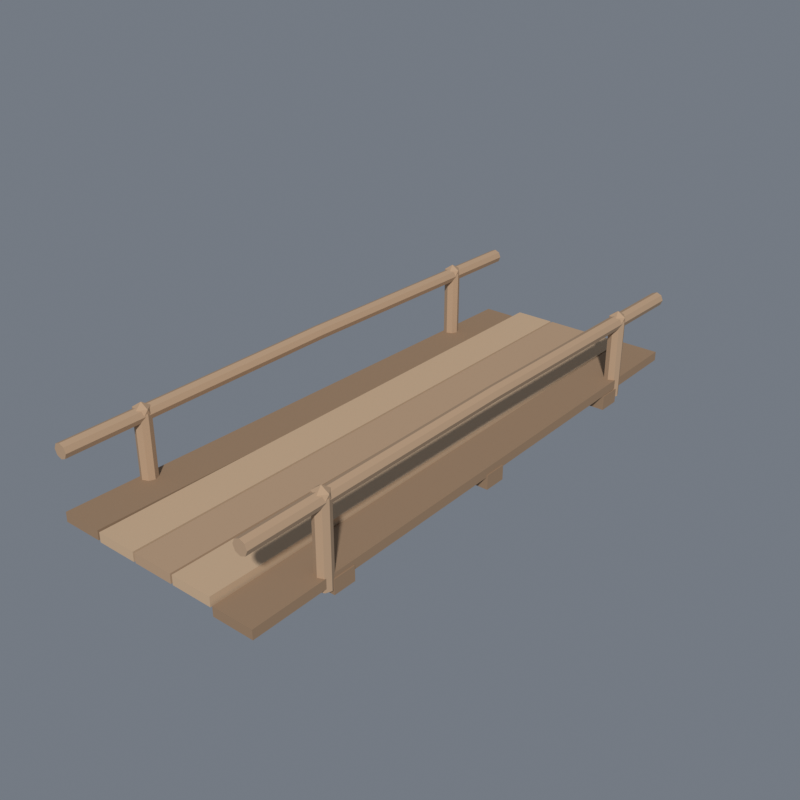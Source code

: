 # Source: bridge_v1.blend  (saved by Blender 5.2.44; exported with 4.5.12 LTS)
import bpy
from mathutils import Matrix  # noqa: F401  (used for matrix-valued properties, if any)

bpy.ops.wm.read_factory_settings(use_empty=True)
scene = bpy.context.scene
scene.name = 'Scene'

# ---- collections
col_collection = bpy.data.collections.new('Collection'); scene.collection.children.link(col_collection)

# ---- materials (node trees are filled in below, after node groups)
mat_woodb = bpy.data.materials.new('WoodB')
mat_woodc = bpy.data.materials.new('WoodC')
mat_wooda = bpy.data.materials.new('WoodA')

# ---- material node trees
mat_woodb.use_nodes = True; mat_woodb.node_tree.nodes.clear()
_N = mat_woodb.node_tree.nodes; _L = mat_woodb.node_tree.links
n0 = _N.new('ShaderNodeBsdfPrincipled'); n0.name = 'Principled BSDF'; n0.location = (-200, 100)
n0.inputs[0].default_value = (0.318, 0.208, 0.129, 1.0)
n0.inputs[2].default_value = 0.85
n0.inputs[10].default_value = 0.005
n0.inputs[13].default_value = 0.12
n1 = _N.new('ShaderNodeOutputMaterial'); n1.name = 'Material Output'; n1.location = (200, 100)
_L.new(n0.outputs[0], n1.inputs[0])
n1.is_active_output = True
mat_woodc.use_nodes = True; mat_woodc.node_tree.nodes.clear()
_N = mat_woodc.node_tree.nodes; _L = mat_woodc.node_tree.links
n0 = _N.new('ShaderNodeBsdfPrincipled'); n0.name = 'Principled BSDF'; n0.location = (-200, 100)
n0.inputs[0].default_value = (0.549, 0.388, 0.251, 1.0)
n0.inputs[2].default_value = 0.85
n0.inputs[10].default_value = 0.005
n0.inputs[13].default_value = 0.12
n1 = _N.new('ShaderNodeOutputMaterial'); n1.name = 'Material Output'; n1.location = (200, 100)
_L.new(n0.outputs[0], n1.inputs[0])
n1.is_active_output = True
mat_wooda.use_nodes = True; mat_wooda.node_tree.nodes.clear()
_N = mat_wooda.node_tree.nodes; _L = mat_wooda.node_tree.links
n0 = _N.new('ShaderNodeBsdfPrincipled'); n0.name = 'Principled BSDF'; n0.location = (-200, 100)
n0.inputs[0].default_value = (0.451, 0.306, 0.196, 1.0)
n0.inputs[2].default_value = 0.85
n0.inputs[10].default_value = 0.005
n0.inputs[13].default_value = 0.12
n1 = _N.new('ShaderNodeOutputMaterial'); n1.name = 'Material Output'; n1.location = (200, 100)
_L.new(n0.outputs[0], n1.inputs[0])
n1.is_active_output = True

# ---- world
world_world = bpy.data.worlds.new('World'); scene.world = world_world
world_world.use_nodes = True; world_world.node_tree.nodes.clear()
_N = world_world.node_tree.nodes; _L = world_world.node_tree.links
n0 = _N.new('ShaderNodeOutputWorld'); n0.name = 'World Output'; n0.location = (200, 100)
n1 = _N.new('ShaderNodeBackground'); n1.name = 'Background'; n1.location = (-200, 100)
n1.inputs[0].default_value = (0.62, 0.7, 0.82, 1.0)
n1.inputs[1].default_value = 0.28
_L.new(n1.outputs[0], n0.inputs[0])
n0.is_active_output = True
world_world.color = (0.05088, 0.05088, 0.05088)
world_world.sun_shadow_jitter_overblur = 0.0

# ---- meshes
me_cube_007 = bpy.data.meshes.new('Cube.007')
me_cube_007.from_pydata([(-1.0, -1.0, -1.0), (-1.0, -1.0, 1.0), (-1.0, 1.0, -1.0), (-1.0, 1.0, 1.0), (1.0, -1.0, -1.0), (1.0, -1.0, 1.0), (1.0, 1.0, -1.0), (1.0, 1.0, 1.0)], [], [(0, 1, 3, 2), (2, 3, 7, 6), (6, 7, 5, 4), (4, 5, 1, 0), (2, 6, 4, 0), (7, 3, 1, 5)])
_uv = me_cube_007.uv_layers.new(name='UVMap')
_uv.uv.foreach_set('vector', [0.375, 0.0, 0.625, 0.0, 0.625, 0.25, 0.375, 0.25, 0.375, 0.25, 0.625, 0.25, 0.625, 0.5, 0.375, 0.5, 0.375, 0.5, 0.625, 0.5, 0.625, 0.75, 0.375, 0.75, 0.375, 0.75, 0.625, 0.75, 0.625, 1.0, 0.375, 1.0, 0.125, 0.5, 0.375, 0.5, 0.375, 0.75, 0.125, 0.75, 0.625, 0.5, 0.875, 0.5, 0.875, 0.75, 0.625, 0.75])
me_cube_007.materials.append(mat_woodb)
me_cube_007.update()
me_cube_008 = bpy.data.meshes.new('Cube.008')
me_cube_008.from_pydata([(-1.0, -1.0, -1.0), (-1.0, -1.0, 1.0), (-1.0, 1.0, -1.0), (-1.0, 1.0, 1.0), (1.0, -1.0, -1.0), (1.0, -1.0, 1.0), (1.0, 1.0, -1.0), (1.0, 1.0, 1.0)], [], [(0, 1, 3, 2), (2, 3, 7, 6), (6, 7, 5, 4), (4, 5, 1, 0), (2, 6, 4, 0), (7, 3, 1, 5)])
_uv = me_cube_008.uv_layers.new(name='UVMap')
_uv.uv.foreach_set('vector', [0.375, 0.0, 0.625, 0.0, 0.625, 0.25, 0.375, 0.25, 0.375, 0.25, 0.625, 0.25, 0.625, 0.5, 0.375, 0.5, 0.375, 0.5, 0.625, 0.5, 0.625, 0.75, 0.375, 0.75, 0.375, 0.75, 0.625, 0.75, 0.625, 1.0, 0.375, 1.0, 0.125, 0.5, 0.375, 0.5, 0.375, 0.75, 0.125, 0.75, 0.625, 0.5, 0.875, 0.5, 0.875, 0.75, 0.625, 0.75])
me_cube_008.materials.append(mat_woodc)
me_cube_008.update()
me_cube_009 = bpy.data.meshes.new('Cube.009')
me_cube_009.from_pydata([(-1.0, -1.0, -1.0), (-1.0, -1.0, 1.0), (-1.0, 1.0, -1.0), (-1.0, 1.0, 1.0), (1.0, -1.0, -1.0), (1.0, -1.0, 1.0), (1.0, 1.0, -1.0), (1.0, 1.0, 1.0)], [], [(0, 1, 3, 2), (2, 3, 7, 6), (6, 7, 5, 4), (4, 5, 1, 0), (2, 6, 4, 0), (7, 3, 1, 5)])
_uv = me_cube_009.uv_layers.new(name='UVMap')
_uv.uv.foreach_set('vector', [0.375, 0.0, 0.625, 0.0, 0.625, 0.25, 0.375, 0.25, 0.375, 0.25, 0.625, 0.25, 0.625, 0.5, 0.375, 0.5, 0.375, 0.5, 0.625, 0.5, 0.625, 0.75, 0.375, 0.75, 0.375, 0.75, 0.625, 0.75, 0.625, 1.0, 0.375, 1.0, 0.125, 0.5, 0.375, 0.5, 0.375, 0.75, 0.125, 0.75, 0.625, 0.5, 0.875, 0.5, 0.875, 0.75, 0.625, 0.75])
me_cube_009.materials.append(mat_wooda)
me_cube_009.update()
me_cube_010 = bpy.data.meshes.new('Cube.010')
me_cube_010.from_pydata([(-1.0, -1.0, -1.0), (-1.0, -1.0, 1.0), (-1.0, 1.0, -1.0), (-1.0, 1.0, 1.0), (1.0, -1.0, -1.0), (1.0, -1.0, 1.0), (1.0, 1.0, -1.0), (1.0, 1.0, 1.0)], [], [(0, 1, 3, 2), (2, 3, 7, 6), (6, 7, 5, 4), (4, 5, 1, 0), (2, 6, 4, 0), (7, 3, 1, 5)])
_uv = me_cube_010.uv_layers.new(name='UVMap')
_uv.uv.foreach_set('vector', [0.375, 0.0, 0.625, 0.0, 0.625, 0.25, 0.375, 0.25, 0.375, 0.25, 0.625, 0.25, 0.625, 0.5, 0.375, 0.5, 0.375, 0.5, 0.625, 0.5, 0.625, 0.75, 0.375, 0.75, 0.375, 0.75, 0.625, 0.75, 0.625, 1.0, 0.375, 1.0, 0.125, 0.5, 0.375, 0.5, 0.375, 0.75, 0.125, 0.75, 0.625, 0.5, 0.875, 0.5, 0.875, 0.75, 0.625, 0.75])
me_cube_010.materials.append(mat_woodc)
me_cube_010.update()
me_cube_011 = bpy.data.meshes.new('Cube.011')
me_cube_011.from_pydata([(-1.0, -1.0, -1.0), (-1.0, -1.0, 1.0), (-1.0, 1.0, -1.0), (-1.0, 1.0, 1.0), (1.0, -1.0, -1.0), (1.0, -1.0, 1.0), (1.0, 1.0, -1.0), (1.0, 1.0, 1.0)], [], [(0, 1, 3, 2), (2, 3, 7, 6), (6, 7, 5, 4), (4, 5, 1, 0), (2, 6, 4, 0), (7, 3, 1, 5)])
_uv = me_cube_011.uv_layers.new(name='UVMap')
_uv.uv.foreach_set('vector', [0.375, 0.0, 0.625, 0.0, 0.625, 0.25, 0.375, 0.25, 0.375, 0.25, 0.625, 0.25, 0.625, 0.5, 0.375, 0.5, 0.375, 0.5, 0.625, 0.5, 0.625, 0.75, 0.375, 0.75, 0.375, 0.75, 0.625, 0.75, 0.625, 1.0, 0.375, 1.0, 0.125, 0.5, 0.375, 0.5, 0.375, 0.75, 0.125, 0.75, 0.625, 0.5, 0.875, 0.5, 0.875, 0.75, 0.625, 0.75])
me_cube_011.materials.append(mat_woodb)
me_cube_011.update()
me_cube_012 = bpy.data.meshes.new('Cube.012')
me_cube_012.from_pydata([(-1.0, -1.0, -1.0), (-1.0, -1.0, 1.0), (-1.0, 1.0, -1.0), (-1.0, 1.0, 1.0), (1.0, -1.0, -1.0), (1.0, -1.0, 1.0), (1.0, 1.0, -1.0), (1.0, 1.0, 1.0)], [], [(0, 1, 3, 2), (2, 3, 7, 6), (6, 7, 5, 4), (4, 5, 1, 0), (2, 6, 4, 0), (7, 3, 1, 5)])
_uv = me_cube_012.uv_layers.new(name='UVMap')
_uv.uv.foreach_set('vector', [0.375, 0.0, 0.625, 0.0, 0.625, 0.25, 0.375, 0.25, 0.375, 0.25, 0.625, 0.25, 0.625, 0.5, 0.375, 0.5, 0.375, 0.5, 0.625, 0.5, 0.625, 0.75, 0.375, 0.75, 0.375, 0.75, 0.625, 0.75, 0.625, 1.0, 0.375, 1.0, 0.125, 0.5, 0.375, 0.5, 0.375, 0.75, 0.125, 0.75, 0.625, 0.5, 0.875, 0.5, 0.875, 0.75, 0.625, 0.75])
me_cube_012.materials.append(mat_woodb)
me_cube_012.update()
me_cube_013 = bpy.data.meshes.new('Cube.013')
me_cube_013.from_pydata([(-1.0, -1.0, -1.0), (-1.0, -1.0, 1.0), (-1.0, 1.0, -1.0), (-1.0, 1.0, 1.0), (1.0, -1.0, -1.0), (1.0, -1.0, 1.0), (1.0, 1.0, -1.0), (1.0, 1.0, 1.0)], [], [(0, 1, 3, 2), (2, 3, 7, 6), (6, 7, 5, 4), (4, 5, 1, 0), (2, 6, 4, 0), (7, 3, 1, 5)])
_uv = me_cube_013.uv_layers.new(name='UVMap')
_uv.uv.foreach_set('vector', [0.375, 0.0, 0.625, 0.0, 0.625, 0.25, 0.375, 0.25, 0.375, 0.25, 0.625, 0.25, 0.625, 0.5, 0.375, 0.5, 0.375, 0.5, 0.625, 0.5, 0.625, 0.75, 0.375, 0.75, 0.375, 0.75, 0.625, 0.75, 0.625, 1.0, 0.375, 1.0, 0.125, 0.5, 0.375, 0.5, 0.375, 0.75, 0.125, 0.75, 0.625, 0.5, 0.875, 0.5, 0.875, 0.75, 0.625, 0.75])
me_cube_013.materials.append(mat_woodb)
me_cube_013.update()
me_cube_014 = bpy.data.meshes.new('Cube.014')
me_cube_014.from_pydata([(-1.0, -1.0, -1.0), (-1.0, -1.0, 1.0), (-1.0, 1.0, -1.0), (-1.0, 1.0, 1.0), (1.0, -1.0, -1.0), (1.0, -1.0, 1.0), (1.0, 1.0, -1.0), (1.0, 1.0, 1.0)], [], [(0, 1, 3, 2), (2, 3, 7, 6), (6, 7, 5, 4), (4, 5, 1, 0), (2, 6, 4, 0), (7, 3, 1, 5)])
_uv = me_cube_014.uv_layers.new(name='UVMap')
_uv.uv.foreach_set('vector', [0.375, 0.0, 0.625, 0.0, 0.625, 0.25, 0.375, 0.25, 0.375, 0.25, 0.625, 0.25, 0.625, 0.5, 0.375, 0.5, 0.375, 0.5, 0.625, 0.5, 0.625, 0.75, 0.375, 0.75, 0.375, 0.75, 0.625, 0.75, 0.625, 1.0, 0.375, 1.0, 0.125, 0.5, 0.375, 0.5, 0.375, 0.75, 0.125, 0.75, 0.625, 0.5, 0.875, 0.5, 0.875, 0.75, 0.625, 0.75])
me_cube_014.materials.append(mat_woodb)
me_cube_014.update()
me_rail__1 = bpy.data.meshes.new('Rail.-1')
me_rail__1.from_pydata([(-0.65, -2.0, 0.86), (-0.6646, -2.0, 0.8246), (-0.7, -2.0, 0.81), (-0.7354, -2.0, 0.8246), (-0.75, -2.0, 0.86), (-0.7354, -2.0, 0.8954), (-0.7, -2.0, 0.91), (-0.6646, -2.0, 0.8954), (-0.65, 0.0, 0.88), (-0.6646, 0.0, 0.8446), (-0.7, 0.0, 0.83), (-0.7354, 0.0, 0.8446), (-0.75, 0.0, 0.88), (-0.7354, 0.0, 0.9154), (-0.7, 0.0, 0.93), (-0.6646, 0.0, 0.9154), (-0.65, 2.0, 0.86), (-0.6646, 2.0, 0.8246), (-0.7, 2.0, 0.81), (-0.7354, 2.0, 0.8246), (-0.75, 2.0, 0.86), (-0.7354, 2.0, 0.8954), (-0.7, 2.0, 0.91), (-0.6646, 2.0, 0.8954)], [], [(0, 1, 9, 8), (1, 2, 10, 9), (2, 3, 11, 10), (3, 4, 12, 11), (4, 5, 13, 12), (5, 6, 14, 13), (6, 7, 15, 14), (7, 0, 8, 15), (8, 9, 17, 16), (9, 10, 18, 17), (10, 11, 19, 18), (11, 12, 20, 19), (12, 13, 21, 20), (13, 14, 22, 21), (14, 15, 23, 22), (15, 8, 16, 23), (7, 6, 5, 4, 3, 2, 1, 0), (16, 17, 18, 19, 20, 21, 22, 23)])
me_rail__1.materials.append(mat_wooda)
me_rail__1.update()
me_cone_003 = bpy.data.meshes.new('Cone.003')
me_cone_003.from_pydata([(0.0, 0.055, -0.28), (0.0, 0.055, 0.28), (0.03889, 0.03889, -0.28), (0.03889, 0.03889, 0.28), (0.055, 0.0, -0.28), (0.055, 0.0, 0.28), (0.03889, -0.03889, -0.28), (0.03889, -0.03889, 0.28), (0.0, -0.055, -0.28), (0.0, -0.055, 0.28), (-0.03889, -0.03889, -0.28), (-0.03889, -0.03889, 0.28), (-0.055, 0.0, -0.28), (-0.055, 0.0, 0.28), (-0.03889, 0.03889, -0.28), (-0.03889, 0.03889, 0.28)], [], [(0, 1, 3, 2), (2, 3, 5, 4), (4, 5, 7, 6), (6, 7, 9, 8), (8, 9, 11, 10), (10, 11, 13, 12), (3, 1, 15, 13, 11, 9, 7, 5), (12, 13, 15, 14), (14, 15, 1, 0), (0, 2, 4, 6, 8, 10, 12, 14)])
_uv = me_cone_003.uv_layers.new(name='UVMap')
_uv.uv.foreach_set('vector', [1.0, 0.5, 1.0, 1.0, 0.875, 1.0, 0.875, 0.5, 0.875, 0.5, 0.875, 1.0, 0.75, 1.0, 0.75, 0.5, 0.75, 0.5, 0.75, 1.0, 0.625, 1.0, 0.625, 0.5, 0.625, 0.5, 0.625, 1.0, 0.5, 1.0, 0.5, 0.5, 0.5, 0.5, 0.5, 1.0, 0.375, 1.0, 0.375, 0.5, 0.375, 0.5, 0.375, 1.0, 0.25, 1.0, 0.25, 0.5, 0.4197, 0.4197, 0.25, 0.49, 0.08029, 0.4197, 0.01, 0.25, 0.08029, 0.08029, 0.25, 0.01, 0.4197, 0.08029, 0.49, 0.25, 0.25, 0.5, 0.25, 1.0, 0.125, 1.0, 0.125, 0.5, 0.125, 0.5, 0.125, 1.0, 0.0, 1.0, 0.0, 0.5, 0.75, 0.49, 0.9197, 0.4197, 0.99, 0.25, 0.9197, 0.08029, 0.75, 0.01, 0.5803, 0.08029, 0.51, 0.25, 0.5803, 0.4197])
me_cone_003.materials.append(mat_wooda)
me_cone_003.update()
me_icosphere_002 = bpy.data.meshes.new('Icosphere.002')
me_icosphere_002.from_pydata([(0.0, 0.0, -0.062), (0.04486, -0.03259, -0.02773), (-0.01714, -0.05274, -0.02773), (-0.05545, 0.0, -0.02773), (-0.01714, 0.05274, -0.02773), (0.04486, 0.03259, -0.02773), (0.01714, -0.05274, 0.02773), (-0.04486, -0.03259, 0.02773), (-0.04486, 0.03259, 0.02773), (0.01714, 0.05274, 0.02773), (0.05545, 0.0, 0.02773), (0.0, 0.0, 0.062)], [], [(0, 1, 2), (1, 0, 5), (0, 2, 3), (0, 3, 4), (0, 4, 5), (1, 5, 10), (2, 1, 6), (3, 2, 7), (4, 3, 8), (5, 4, 9), (1, 10, 6), (2, 6, 7), (3, 7, 8), (4, 8, 9), (5, 9, 10), (6, 10, 11), (7, 6, 11), (8, 7, 11), (9, 8, 11), (10, 9, 11)])
_uv = me_icosphere_002.uv_layers.new(name='UVMap')
_uv.uv.foreach_set('vector', [0.1818, 0.0, 0.2727, 0.1575, 0.09091, 0.1575, 0.2727, 0.1575, 0.3636, 0.0, 0.4545, 0.1575, 0.9091, 0.0, 1.0, 0.1575, 0.8182, 0.1575, 0.7273, 0.0, 0.8182, 0.1575, 0.6364, 0.1575, 0.5455, 0.0, 0.6364, 0.1575, 0.4545, 0.1575, 0.2727, 0.1575, 0.4545, 0.1575, 0.3636, 0.3149, 0.09091, 0.1575, 0.2727, 0.1575, 0.1818, 0.3149, 0.8182, 0.1575, 1.0, 0.1575, 0.9091, 0.3149, 0.6364, 0.1575, 0.8182, 0.1575, 0.7273, 0.3149, 0.4545, 0.1575, 0.6364, 0.1575, 0.5455, 0.3149, 0.2727, 0.1575, 0.3636, 0.3149, 0.1818, 0.3149, 0.09091, 0.1575, 0.1818, 0.3149, 0.0, 0.3149, 0.8182, 0.1575, 0.9091, 0.3149, 0.7273, 0.3149, 0.6364, 0.1575, 0.7273, 0.3149, 0.5455, 0.3149, 0.4545, 0.1575, 0.5455, 0.3149, 0.3636, 0.3149, 0.1818, 0.3149, 0.3636, 0.3149, 0.2727, 0.4724, 0.0, 0.3149, 0.1818, 0.3149, 0.09091, 0.4724, 0.7273, 0.3149, 0.9091, 0.3149, 0.8182, 0.4724, 0.5455, 0.3149, 0.7273, 0.3149, 0.6364, 0.4724, 0.3636, 0.3149, 0.5455, 0.3149, 0.4545, 0.4724])
me_icosphere_002.materials.append(mat_wooda)
me_icosphere_002.update()
me_cone_004 = bpy.data.meshes.new('Cone.004')
me_cone_004.from_pydata([(0.0, 0.055, -0.28), (0.0, 0.055, 0.28), (0.03889, 0.03889, -0.28), (0.03889, 0.03889, 0.28), (0.055, 0.0, -0.28), (0.055, 0.0, 0.28), (0.03889, -0.03889, -0.28), (0.03889, -0.03889, 0.28), (0.0, -0.055, -0.28), (0.0, -0.055, 0.28), (-0.03889, -0.03889, -0.28), (-0.03889, -0.03889, 0.28), (-0.055, 0.0, -0.28), (-0.055, 0.0, 0.28), (-0.03889, 0.03889, -0.28), (-0.03889, 0.03889, 0.28)], [], [(0, 1, 3, 2), (2, 3, 5, 4), (4, 5, 7, 6), (6, 7, 9, 8), (8, 9, 11, 10), (10, 11, 13, 12), (3, 1, 15, 13, 11, 9, 7, 5), (12, 13, 15, 14), (14, 15, 1, 0), (0, 2, 4, 6, 8, 10, 12, 14)])
_uv = me_cone_004.uv_layers.new(name='UVMap')
_uv.uv.foreach_set('vector', [1.0, 0.5, 1.0, 1.0, 0.875, 1.0, 0.875, 0.5, 0.875, 0.5, 0.875, 1.0, 0.75, 1.0, 0.75, 0.5, 0.75, 0.5, 0.75, 1.0, 0.625, 1.0, 0.625, 0.5, 0.625, 0.5, 0.625, 1.0, 0.5, 1.0, 0.5, 0.5, 0.5, 0.5, 0.5, 1.0, 0.375, 1.0, 0.375, 0.5, 0.375, 0.5, 0.375, 1.0, 0.25, 1.0, 0.25, 0.5, 0.4197, 0.4197, 0.25, 0.49, 0.08029, 0.4197, 0.01, 0.25, 0.08029, 0.08029, 0.25, 0.01, 0.4197, 0.08029, 0.49, 0.25, 0.25, 0.5, 0.25, 1.0, 0.125, 1.0, 0.125, 0.5, 0.125, 0.5, 0.125, 1.0, 0.0, 1.0, 0.0, 0.5, 0.75, 0.49, 0.9197, 0.4197, 0.99, 0.25, 0.9197, 0.08029, 0.75, 0.01, 0.5803, 0.08029, 0.51, 0.25, 0.5803, 0.4197])
me_cone_004.materials.append(mat_wooda)
me_cone_004.update()
me_icosphere_003 = bpy.data.meshes.new('Icosphere.003')
me_icosphere_003.from_pydata([(0.0, 0.0, -0.062), (0.04486, -0.03259, -0.02773), (-0.01714, -0.05274, -0.02773), (-0.05545, 0.0, -0.02773), (-0.01714, 0.05274, -0.02773), (0.04486, 0.03259, -0.02773), (0.01714, -0.05274, 0.02773), (-0.04486, -0.03259, 0.02773), (-0.04486, 0.03259, 0.02773), (0.01714, 0.05274, 0.02773), (0.05545, 0.0, 0.02773), (0.0, 0.0, 0.062)], [], [(0, 1, 2), (1, 0, 5), (0, 2, 3), (0, 3, 4), (0, 4, 5), (1, 5, 10), (2, 1, 6), (3, 2, 7), (4, 3, 8), (5, 4, 9), (1, 10, 6), (2, 6, 7), (3, 7, 8), (4, 8, 9), (5, 9, 10), (6, 10, 11), (7, 6, 11), (8, 7, 11), (9, 8, 11), (10, 9, 11)])
_uv = me_icosphere_003.uv_layers.new(name='UVMap')
_uv.uv.foreach_set('vector', [0.1818, 0.0, 0.2727, 0.1575, 0.09091, 0.1575, 0.2727, 0.1575, 0.3636, 0.0, 0.4545, 0.1575, 0.9091, 0.0, 1.0, 0.1575, 0.8182, 0.1575, 0.7273, 0.0, 0.8182, 0.1575, 0.6364, 0.1575, 0.5455, 0.0, 0.6364, 0.1575, 0.4545, 0.1575, 0.2727, 0.1575, 0.4545, 0.1575, 0.3636, 0.3149, 0.09091, 0.1575, 0.2727, 0.1575, 0.1818, 0.3149, 0.8182, 0.1575, 1.0, 0.1575, 0.9091, 0.3149, 0.6364, 0.1575, 0.8182, 0.1575, 0.7273, 0.3149, 0.4545, 0.1575, 0.6364, 0.1575, 0.5455, 0.3149, 0.2727, 0.1575, 0.3636, 0.3149, 0.1818, 0.3149, 0.09091, 0.1575, 0.1818, 0.3149, 0.0, 0.3149, 0.8182, 0.1575, 0.9091, 0.3149, 0.7273, 0.3149, 0.6364, 0.1575, 0.7273, 0.3149, 0.5455, 0.3149, 0.4545, 0.1575, 0.5455, 0.3149, 0.3636, 0.3149, 0.1818, 0.3149, 0.3636, 0.3149, 0.2727, 0.4724, 0.0, 0.3149, 0.1818, 0.3149, 0.09091, 0.4724, 0.7273, 0.3149, 0.9091, 0.3149, 0.8182, 0.4724, 0.5455, 0.3149, 0.7273, 0.3149, 0.6364, 0.4724, 0.3636, 0.3149, 0.5455, 0.3149, 0.4545, 0.4724])
me_icosphere_003.materials.append(mat_wooda)
me_icosphere_003.update()
me_rail_1 = bpy.data.meshes.new('Rail.1')
me_rail_1.from_pydata([(0.75, -2.0, 0.86), (0.7354, -2.0, 0.8246), (0.7, -2.0, 0.81), (0.6646, -2.0, 0.8246), (0.65, -2.0, 0.86), (0.6646, -2.0, 0.8954), (0.7, -2.0, 0.91), (0.7354, -2.0, 0.8954), (0.75, 0.0, 0.88), (0.7354, 0.0, 0.8446), (0.7, 0.0, 0.83), (0.6646, 0.0, 0.8446), (0.65, 0.0, 0.88), (0.6646, 0.0, 0.9154), (0.7, 0.0, 0.93), (0.7354, 0.0, 0.9154), (0.75, 2.0, 0.86), (0.7354, 2.0, 0.8246), (0.7, 2.0, 0.81), (0.6646, 2.0, 0.8246), (0.65, 2.0, 0.86), (0.6646, 2.0, 0.8954), (0.7, 2.0, 0.91), (0.7354, 2.0, 0.8954)], [], [(0, 1, 9, 8), (1, 2, 10, 9), (2, 3, 11, 10), (3, 4, 12, 11), (4, 5, 13, 12), (5, 6, 14, 13), (6, 7, 15, 14), (7, 0, 8, 15), (8, 9, 17, 16), (9, 10, 18, 17), (10, 11, 19, 18), (11, 12, 20, 19), (12, 13, 21, 20), (13, 14, 22, 21), (14, 15, 23, 22), (15, 8, 16, 23), (7, 6, 5, 4, 3, 2, 1, 0), (16, 17, 18, 19, 20, 21, 22, 23)])
me_rail_1.materials.append(mat_wooda)
me_rail_1.update()
me_cone_005 = bpy.data.meshes.new('Cone.005')
me_cone_005.from_pydata([(0.0, 0.055, -0.28), (0.0, 0.055, 0.28), (0.03889, 0.03889, -0.28), (0.03889, 0.03889, 0.28), (0.055, 0.0, -0.28), (0.055, 0.0, 0.28), (0.03889, -0.03889, -0.28), (0.03889, -0.03889, 0.28), (0.0, -0.055, -0.28), (0.0, -0.055, 0.28), (-0.03889, -0.03889, -0.28), (-0.03889, -0.03889, 0.28), (-0.055, 0.0, -0.28), (-0.055, 0.0, 0.28), (-0.03889, 0.03889, -0.28), (-0.03889, 0.03889, 0.28)], [], [(0, 1, 3, 2), (2, 3, 5, 4), (4, 5, 7, 6), (6, 7, 9, 8), (8, 9, 11, 10), (10, 11, 13, 12), (3, 1, 15, 13, 11, 9, 7, 5), (12, 13, 15, 14), (14, 15, 1, 0), (0, 2, 4, 6, 8, 10, 12, 14)])
_uv = me_cone_005.uv_layers.new(name='UVMap')
_uv.uv.foreach_set('vector', [1.0, 0.5, 1.0, 1.0, 0.875, 1.0, 0.875, 0.5, 0.875, 0.5, 0.875, 1.0, 0.75, 1.0, 0.75, 0.5, 0.75, 0.5, 0.75, 1.0, 0.625, 1.0, 0.625, 0.5, 0.625, 0.5, 0.625, 1.0, 0.5, 1.0, 0.5, 0.5, 0.5, 0.5, 0.5, 1.0, 0.375, 1.0, 0.375, 0.5, 0.375, 0.5, 0.375, 1.0, 0.25, 1.0, 0.25, 0.5, 0.4197, 0.4197, 0.25, 0.49, 0.08029, 0.4197, 0.01, 0.25, 0.08029, 0.08029, 0.25, 0.01, 0.4197, 0.08029, 0.49, 0.25, 0.25, 0.5, 0.25, 1.0, 0.125, 1.0, 0.125, 0.5, 0.125, 0.5, 0.125, 1.0, 0.0, 1.0, 0.0, 0.5, 0.75, 0.49, 0.9197, 0.4197, 0.99, 0.25, 0.9197, 0.08029, 0.75, 0.01, 0.5803, 0.08029, 0.51, 0.25, 0.5803, 0.4197])
me_cone_005.materials.append(mat_wooda)
me_cone_005.update()
me_icosphere_004 = bpy.data.meshes.new('Icosphere.004')
me_icosphere_004.from_pydata([(0.0, 0.0, -0.062), (0.04486, -0.03259, -0.02773), (-0.01714, -0.05274, -0.02773), (-0.05545, 0.0, -0.02773), (-0.01714, 0.05274, -0.02773), (0.04486, 0.03259, -0.02773), (0.01714, -0.05274, 0.02773), (-0.04486, -0.03259, 0.02773), (-0.04486, 0.03259, 0.02773), (0.01714, 0.05274, 0.02773), (0.05545, 0.0, 0.02773), (0.0, 0.0, 0.062)], [], [(0, 1, 2), (1, 0, 5), (0, 2, 3), (0, 3, 4), (0, 4, 5), (1, 5, 10), (2, 1, 6), (3, 2, 7), (4, 3, 8), (5, 4, 9), (1, 10, 6), (2, 6, 7), (3, 7, 8), (4, 8, 9), (5, 9, 10), (6, 10, 11), (7, 6, 11), (8, 7, 11), (9, 8, 11), (10, 9, 11)])
_uv = me_icosphere_004.uv_layers.new(name='UVMap')
_uv.uv.foreach_set('vector', [0.1818, 0.0, 0.2727, 0.1575, 0.09091, 0.1575, 0.2727, 0.1575, 0.3636, 0.0, 0.4545, 0.1575, 0.9091, 0.0, 1.0, 0.1575, 0.8182, 0.1575, 0.7273, 0.0, 0.8182, 0.1575, 0.6364, 0.1575, 0.5455, 0.0, 0.6364, 0.1575, 0.4545, 0.1575, 0.2727, 0.1575, 0.4545, 0.1575, 0.3636, 0.3149, 0.09091, 0.1575, 0.2727, 0.1575, 0.1818, 0.3149, 0.8182, 0.1575, 1.0, 0.1575, 0.9091, 0.3149, 0.6364, 0.1575, 0.8182, 0.1575, 0.7273, 0.3149, 0.4545, 0.1575, 0.6364, 0.1575, 0.5455, 0.3149, 0.2727, 0.1575, 0.3636, 0.3149, 0.1818, 0.3149, 0.09091, 0.1575, 0.1818, 0.3149, 0.0, 0.3149, 0.8182, 0.1575, 0.9091, 0.3149, 0.7273, 0.3149, 0.6364, 0.1575, 0.7273, 0.3149, 0.5455, 0.3149, 0.4545, 0.1575, 0.5455, 0.3149, 0.3636, 0.3149, 0.1818, 0.3149, 0.3636, 0.3149, 0.2727, 0.4724, 0.0, 0.3149, 0.1818, 0.3149, 0.09091, 0.4724, 0.7273, 0.3149, 0.9091, 0.3149, 0.8182, 0.4724, 0.5455, 0.3149, 0.7273, 0.3149, 0.6364, 0.4724, 0.3636, 0.3149, 0.5455, 0.3149, 0.4545, 0.4724])
me_icosphere_004.materials.append(mat_wooda)
me_icosphere_004.update()
me_cone_006 = bpy.data.meshes.new('Cone.006')
me_cone_006.from_pydata([(0.0, 0.055, -0.28), (0.0, 0.055, 0.28), (0.03889, 0.03889, -0.28), (0.03889, 0.03889, 0.28), (0.055, 0.0, -0.28), (0.055, 0.0, 0.28), (0.03889, -0.03889, -0.28), (0.03889, -0.03889, 0.28), (0.0, -0.055, -0.28), (0.0, -0.055, 0.28), (-0.03889, -0.03889, -0.28), (-0.03889, -0.03889, 0.28), (-0.055, 0.0, -0.28), (-0.055, 0.0, 0.28), (-0.03889, 0.03889, -0.28), (-0.03889, 0.03889, 0.28)], [], [(0, 1, 3, 2), (2, 3, 5, 4), (4, 5, 7, 6), (6, 7, 9, 8), (8, 9, 11, 10), (10, 11, 13, 12), (3, 1, 15, 13, 11, 9, 7, 5), (12, 13, 15, 14), (14, 15, 1, 0), (0, 2, 4, 6, 8, 10, 12, 14)])
_uv = me_cone_006.uv_layers.new(name='UVMap')
_uv.uv.foreach_set('vector', [1.0, 0.5, 1.0, 1.0, 0.875, 1.0, 0.875, 0.5, 0.875, 0.5, 0.875, 1.0, 0.75, 1.0, 0.75, 0.5, 0.75, 0.5, 0.75, 1.0, 0.625, 1.0, 0.625, 0.5, 0.625, 0.5, 0.625, 1.0, 0.5, 1.0, 0.5, 0.5, 0.5, 0.5, 0.5, 1.0, 0.375, 1.0, 0.375, 0.5, 0.375, 0.5, 0.375, 1.0, 0.25, 1.0, 0.25, 0.5, 0.4197, 0.4197, 0.25, 0.49, 0.08029, 0.4197, 0.01, 0.25, 0.08029, 0.08029, 0.25, 0.01, 0.4197, 0.08029, 0.49, 0.25, 0.25, 0.5, 0.25, 1.0, 0.125, 1.0, 0.125, 0.5, 0.125, 0.5, 0.125, 1.0, 0.0, 1.0, 0.0, 0.5, 0.75, 0.49, 0.9197, 0.4197, 0.99, 0.25, 0.9197, 0.08029, 0.75, 0.01, 0.5803, 0.08029, 0.51, 0.25, 0.5803, 0.4197])
me_cone_006.materials.append(mat_wooda)
me_cone_006.update()
me_icosphere_005 = bpy.data.meshes.new('Icosphere.005')
me_icosphere_005.from_pydata([(0.0, 0.0, -0.062), (0.04486, -0.03259, -0.02773), (-0.01714, -0.05274, -0.02773), (-0.05545, 0.0, -0.02773), (-0.01714, 0.05274, -0.02773), (0.04486, 0.03259, -0.02773), (0.01714, -0.05274, 0.02773), (-0.04486, -0.03259, 0.02773), (-0.04486, 0.03259, 0.02773), (0.01714, 0.05274, 0.02773), (0.05545, 0.0, 0.02773), (0.0, 0.0, 0.062)], [], [(0, 1, 2), (1, 0, 5), (0, 2, 3), (0, 3, 4), (0, 4, 5), (1, 5, 10), (2, 1, 6), (3, 2, 7), (4, 3, 8), (5, 4, 9), (1, 10, 6), (2, 6, 7), (3, 7, 8), (4, 8, 9), (5, 9, 10), (6, 10, 11), (7, 6, 11), (8, 7, 11), (9, 8, 11), (10, 9, 11)])
_uv = me_icosphere_005.uv_layers.new(name='UVMap')
_uv.uv.foreach_set('vector', [0.1818, 0.0, 0.2727, 0.1575, 0.09091, 0.1575, 0.2727, 0.1575, 0.3636, 0.0, 0.4545, 0.1575, 0.9091, 0.0, 1.0, 0.1575, 0.8182, 0.1575, 0.7273, 0.0, 0.8182, 0.1575, 0.6364, 0.1575, 0.5455, 0.0, 0.6364, 0.1575, 0.4545, 0.1575, 0.2727, 0.1575, 0.4545, 0.1575, 0.3636, 0.3149, 0.09091, 0.1575, 0.2727, 0.1575, 0.1818, 0.3149, 0.8182, 0.1575, 1.0, 0.1575, 0.9091, 0.3149, 0.6364, 0.1575, 0.8182, 0.1575, 0.7273, 0.3149, 0.4545, 0.1575, 0.6364, 0.1575, 0.5455, 0.3149, 0.2727, 0.1575, 0.3636, 0.3149, 0.1818, 0.3149, 0.09091, 0.1575, 0.1818, 0.3149, 0.0, 0.3149, 0.8182, 0.1575, 0.9091, 0.3149, 0.7273, 0.3149, 0.6364, 0.1575, 0.7273, 0.3149, 0.5455, 0.3149, 0.4545, 0.1575, 0.5455, 0.3149, 0.3636, 0.3149, 0.1818, 0.3149, 0.3636, 0.3149, 0.2727, 0.4724, 0.0, 0.3149, 0.1818, 0.3149, 0.09091, 0.4724, 0.7273, 0.3149, 0.9091, 0.3149, 0.8182, 0.4724, 0.5455, 0.3149, 0.7273, 0.3149, 0.6364, 0.4724, 0.3636, 0.3149, 0.5455, 0.3149, 0.4545, 0.4724])
me_icosphere_005.materials.append(mat_wooda)
me_icosphere_005.update()

# ---- objects
ob_plank_0 = bpy.data.objects.new('Plank.0', me_cube_007)
ob_plank_1 = bpy.data.objects.new('Plank.1', me_cube_008)
ob_plank_2 = bpy.data.objects.new('Plank.2', me_cube_009)
ob_plank_3 = bpy.data.objects.new('Plank.3', me_cube_010)
ob_plank_4 = bpy.data.objects.new('Plank.4', me_cube_011)
ob_joist__1_35 = bpy.data.objects.new('Joist.-1.35', me_cube_012)
ob_joist_0_0 = bpy.data.objects.new('Joist.0.0', me_cube_013)
ob_joist_1_35 = bpy.data.objects.new('Joist.1.35', me_cube_014)
ob_rail__1 = bpy.data.objects.new('Rail.-1', me_rail__1)
ob_post__1__1_45 = bpy.data.objects.new('Post.-1.-1.45', me_cone_003)
ob_knob__1__1_45 = bpy.data.objects.new('Knob.-1.-1.45', me_icosphere_002)
ob_post__1_1_45 = bpy.data.objects.new('Post.-1.1.45', me_cone_004)
ob_knob__1_1_45 = bpy.data.objects.new('Knob.-1.1.45', me_icosphere_003)
ob_rail_1 = bpy.data.objects.new('Rail.1', me_rail_1)
ob_post_1__1_45 = bpy.data.objects.new('Post.1.-1.45', me_cone_005)
ob_knob_1__1_45 = bpy.data.objects.new('Knob.1.-1.45', me_icosphere_004)
ob_post_1_1_45 = bpy.data.objects.new('Post.1.1.45', me_cone_006)
ob_knob_1_1_45 = bpy.data.objects.new('Knob.1.1.45', me_icosphere_005)

# ---- transforms, parenting, visibility, modifiers, constraints
ob_plank_0.location = (-0.6, 0.0, 0.398)
ob_plank_0.rotation_euler = (-0.014, 0.0, 0.0)
ob_plank_0.scale = (0.1425, 2.0, 0.0325)
ob_plank_1.location = (-0.3, 0.0, 0.42)
ob_plank_1.scale = (0.1425, 2.0, 0.0325)
ob_plank_2.location = (0.0, 0.0, 0.42)
ob_plank_2.scale = (0.1425, 2.0, 0.0325)
ob_plank_3.location = (0.3, 0.0, 0.42)
ob_plank_3.scale = (0.1425, 2.0, 0.0325)
ob_plank_4.location = (0.6, 0.0, 0.398)
ob_plank_4.rotation_euler = (0.014, 0.0, 0.0)
ob_plank_4.scale = (0.1425, 2.0, 0.0325)
ob_joist__1_35.location = (0.0, -1.35, 0.33)
ob_joist__1_35.scale = (0.75, 0.08, 0.05)
ob_joist_0_0.location = (0.0, 0.0, 0.33)
ob_joist_0_0.scale = (0.75, 0.08, 0.05)
ob_joist_1_35.location = (0.0, 1.35, 0.33)
ob_joist_1_35.scale = (0.75, 0.08, 0.05)
ob_rail__1.location = (0.0, 0.0, 0.0)
ob_post__1__1_45.location = (-0.7, -1.45, 0.6)
ob_knob__1__1_45.location = (-0.7, -1.45, 0.88)
ob_post__1_1_45.location = (-0.7, 1.45, 0.6)
ob_knob__1_1_45.location = (-0.7, 1.45, 0.88)
ob_rail_1.location = (0.0, 0.0, 0.0)
ob_post_1__1_45.location = (0.7, -1.45, 0.6)
ob_knob_1__1_45.location = (0.7, -1.45, 0.88)
ob_post_1_1_45.location = (0.7, 1.45, 0.6)
ob_knob_1_1_45.location = (0.7, 1.45, 0.88)

# ---- collection membership
col_collection.objects.link(ob_plank_0)
col_collection.objects.link(ob_plank_1)
col_collection.objects.link(ob_plank_2)
col_collection.objects.link(ob_plank_3)
col_collection.objects.link(ob_plank_4)
col_collection.objects.link(ob_joist__1_35)
col_collection.objects.link(ob_joist_0_0)
col_collection.objects.link(ob_joist_1_35)
col_collection.objects.link(ob_rail__1)
col_collection.objects.link(ob_post__1__1_45)
col_collection.objects.link(ob_knob__1__1_45)
col_collection.objects.link(ob_post__1_1_45)
col_collection.objects.link(ob_knob__1_1_45)
col_collection.objects.link(ob_rail_1)
col_collection.objects.link(ob_post_1__1_45)
col_collection.objects.link(ob_knob_1__1_45)
col_collection.objects.link(ob_post_1_1_45)
col_collection.objects.link(ob_knob_1_1_45)

# ---- scene / render settings (as saved in the file)
scene.frame_start = 1; scene.frame_end = 250; scene.frame_set(1)
scene.render.engine = 'BLENDER_EEVEE_NEXT'
scene.render.image_settings.color_mode = 'RGB'
scene.render.image_settings.compression = 100
scene.render.resolution_x = 960
scene.render.resolution_y = 960
scene.render.bake_bias = 0.0
scene.render.bake_samples = 0
scene.render.compositor_device = 'GPU'
scene.eevee.taa_render_samples = 48
scene.eevee.use_volume_custom_range = False
scene.eevee.fast_gi_thickness_near = 0.1
scene.eevee.fast_gi_thickness_far = 0.0
scene.eevee.shadow_ray_count = 2
scene.eevee.ray_tracing_options.screen_trace_thickness = 0.1
scene.eevee.use_raytracing = True
scene.view_settings.view_transform = 'Standard'
bpy.context.view_layer.update()

# ---- added for rendering (the .blend has no active camera and no usable light): camera, sun
cam_auto = bpy.data.cameras.new('AutoCamera')
cam_auto.lens = 50.0
cam_auto.sensor_width = 36.0
cam_auto.clip_end = 1000.0
ob_auto_camera = bpy.data.objects.new('AutoCamera', cam_auto)
scene.collection.objects.link(ob_auto_camera)
ob_auto_camera.location = (4.00411, -4.80493, 3.81428)
ob_auto_camera.rotation_euler = (1.09748, -7.21219e-08, 0.694738)
scene.camera = ob_auto_camera
light_auto_sun = bpy.data.lights.new('AutoSun', 'SUN')
light_auto_sun.energy = 3.0
light_auto_sun.angle = 0.0523599
ob_auto_sun = bpy.data.objects.new('AutoSun', light_auto_sun)
scene.collection.objects.link(ob_auto_sun)
ob_auto_sun.rotation_euler = (0.872665, 0.174533, 0.523599)
bpy.context.view_layer.update()
